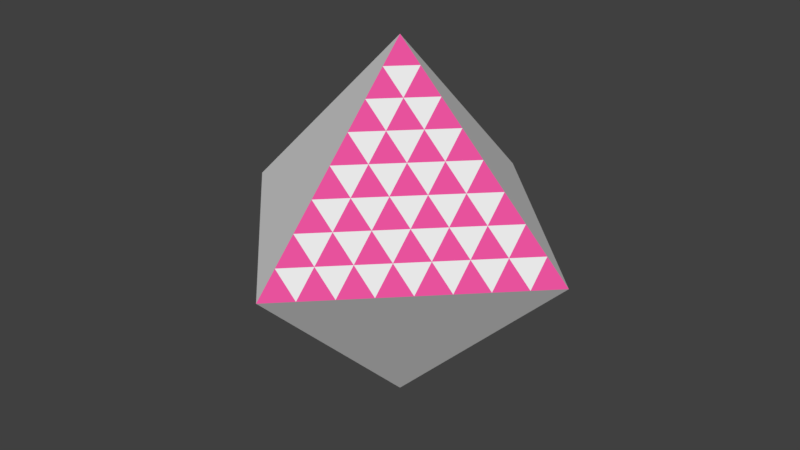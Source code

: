# Source: octahedron.blend  (saved by Blender 2.79.0; exported with 4.5.12 LTS)
import bpy
from mathutils import Matrix  # noqa: F401  (used for matrix-valued properties, if any)

bpy.ops.wm.read_factory_settings(use_empty=True)
scene = bpy.context.scene
scene.name = 'Scene'

# ---- collections
col_collection_1 = bpy.data.collections.new('Collection 1'); scene.collection.children.link(col_collection_1)

# ---- materials (node trees are filled in below, after node groups)
mat_o1 = bpy.data.materials.new('o1')
mat_o1.alpha_threshold = 0.0
mat_o1.use_transparent_shadow = False
mat_o1.roughness = 0.5
mat_o2 = bpy.data.materials.new('o2')
mat_o2.alpha_threshold = 0.0
mat_o2.use_transparent_shadow = False
mat_o2.diffuse_color = (0.8, 0.08448, 0.3322, 1.0)
mat_o2.roughness = 0.5

# ---- material node trees

# ---- world
world_world = bpy.data.worlds.new('World'); scene.world = world_world
world_world.color = (0.05088, 0.05088, 0.05088)
world_world.use_sun_shadow = False
world_world.sun_shadow_jitter_overblur = 0.0
world_world.cycles.sampling_method = 'MANUAL'

# ---- meshes
me_solid = bpy.data.meshes.new('Solid')
me_solid.from_pydata([(1.0, 0.0, 0.0), (-1.0, 0.0, 0.0), (0.0, 1.0, 0.0), (0.0, -1.0, 0.0), (0.0, 0.0, 1.0), (0.0, 0.0, -1.0), (0.5, 0.0, 0.5), (0.0, -0.5, 0.5), (0.5, -0.5, 0.0), (0.25, 0.0, 0.75), (0.0, -0.25, 0.75), (0.25, -0.75, 0.0), (0.75, 0.0, 0.25), (0.0, -0.75, 0.25), (0.75, -0.25, 0.0), (0.5, -0.25, 0.25), (0.25, -0.25, 0.5), (0.25, -0.5, 0.25), (0.125, 0.0, 0.875), (0.0, -0.125, 0.875), (0.125, -0.875, 0.0), (0.625, 0.0, 0.375), (0.0, -0.625, 0.375), (0.625, -0.375, 0.0), (0.5, -0.375, 0.125), (0.125, -0.375, 0.5), (0.125, -0.5, 0.375), (0.375, 0.0, 0.625), (0.0, -0.375, 0.625), (0.375, -0.625, 0.0), (0.875, 0.0, 0.125), (0.0, -0.875, 0.125), (0.875, -0.125, 0.0), (0.5, -0.125, 0.375), (0.375, -0.125, 0.5), (0.375, -0.5, 0.125), (0.25, -0.625, 0.125), (0.125, -0.625, 0.25), (0.125, -0.75, 0.125), (0.375, -0.375, 0.25), (0.375, -0.25, 0.375), (0.25, -0.375, 0.375), (0.75, -0.125, 0.125), (0.625, -0.125, 0.25), (0.625, -0.25, 0.125), (0.25, -0.125, 0.625), (0.125, -0.125, 0.75), (0.125, -0.25, 0.625), (0.0, -0.5, -0.5), (-0.5, -0.5, 0.0), (-0.5, 0.0, -0.5), (0.0, -0.25, -0.75), (-0.25, -0.75, 0.0), (-0.25, 0.0, -0.75), (0.0, -0.75, -0.25), (-0.75, -0.25, 0.0), (-0.75, 0.0, -0.25), (-0.5, -0.25, -0.25), (-0.25, -0.25, -0.5), (-0.25, -0.5, -0.25), (0.0, -0.125, -0.875), (-0.125, -0.875, 0.0), (-0.125, 0.0, -0.875), (0.0, -0.625, -0.375), (-0.625, -0.375, 0.0), (-0.625, 0.0, -0.375), (-0.5, -0.375, -0.125), (-0.125, -0.375, -0.5), (-0.125, -0.5, -0.375), (0.0, -0.375, -0.625), (-0.375, -0.625, 0.0), (-0.375, 0.0, -0.625), (0.0, -0.875, -0.125), (-0.875, -0.125, 0.0), (-0.875, 0.0, -0.125), (-0.5, -0.125, -0.375), (-0.375, -0.125, -0.5), (-0.375, -0.5, -0.125), (-0.25, -0.625, -0.125), (-0.125, -0.625, -0.25), (-0.125, -0.75, -0.125), (-0.375, -0.375, -0.25), (-0.375, -0.25, -0.375), (-0.25, -0.375, -0.375), (-0.75, -0.125, -0.125), (-0.625, -0.125, -0.25), (-0.625, -0.25, -0.125), (-0.25, -0.125, -0.625), (-0.125, -0.125, -0.75), (-0.125, -0.25, -0.625), (0.5, 0.0, -0.5), (0.0, 0.5, -0.5), (0.5, 0.5, 0.0), (0.25, 0.0, -0.75), (0.0, 0.25, -0.75), (0.25, 0.75, 0.0), (0.75, 0.0, -0.25), (0.0, 0.75, -0.25), (0.75, 0.25, 0.0), (0.5, 0.25, -0.25), (0.25, 0.25, -0.5), (0.25, 0.5, -0.25), (0.125, 0.0, -0.875), (0.0, 0.125, -0.875), (0.125, 0.875, 0.0), (0.625, 0.0, -0.375), (0.0, 0.625, -0.375), (0.625, 0.375, 0.0), (0.5, 0.375, -0.125), (0.125, 0.375, -0.5), (0.125, 0.5, -0.375), (0.375, 0.0, -0.625), (0.0, 0.375, -0.625), (0.375, 0.625, 0.0), (0.875, 0.0, -0.125), (0.0, 0.875, -0.125), (0.875, 0.125, 0.0), (0.5, 0.125, -0.375), (0.375, 0.125, -0.5), (0.375, 0.5, -0.125), (0.25, 0.625, -0.125), (0.125, 0.625, -0.25), (0.125, 0.75, -0.125), (0.375, 0.375, -0.25), (0.375, 0.25, -0.375), (0.25, 0.375, -0.375), (0.75, 0.125, -0.125), (0.625, 0.125, -0.25), (0.625, 0.25, -0.125), (0.25, 0.125, -0.625), (0.125, 0.125, -0.75), (0.125, 0.25, -0.625), (0.0, 0.5, 0.5), (-0.5, 0.5, 0.0), (-0.5, 0.0, 0.5), (0.0, 0.25, 0.75), (-0.25, 0.75, 0.0), (-0.25, 0.0, 0.75), (0.0, 0.75, 0.25), (-0.75, 0.25, 0.0), (-0.75, 0.0, 0.25), (-0.5, 0.25, 0.25), (-0.25, 0.25, 0.5), (-0.25, 0.5, 0.25), (0.0, 0.125, 0.875), (-0.125, 0.875, 0.0), (-0.125, 0.0, 0.875), (0.0, 0.625, 0.375), (-0.625, 0.375, 0.0), (-0.625, 0.0, 0.375), (-0.5, 0.375, 0.125), (-0.125, 0.375, 0.5), (-0.125, 0.5, 0.375), (0.0, 0.375, 0.625), (-0.375, 0.625, 0.0), (-0.375, 0.0, 0.625), (0.0, 0.875, 0.125), (-0.875, 0.125, 0.0), (-0.875, 0.0, 0.125), (-0.5, 0.125, 0.375), (-0.375, 0.125, 0.5), (-0.375, 0.5, 0.125), (-0.25, 0.625, 0.125), (-0.125, 0.625, 0.25), (-0.125, 0.75, 0.125), (-0.375, 0.375, 0.25), (-0.375, 0.25, 0.375), (-0.25, 0.375, 0.375), (-0.75, 0.125, 0.125), (-0.625, 0.125, 0.25), (-0.625, 0.25, 0.125), (-0.25, 0.125, 0.625), (-0.125, 0.125, 0.75), (-0.125, 0.25, 0.625)], [], [(4, 18, 9, 27, 6, 21, 12, 30, 0, 116, 98, 107, 92, 113, 95, 104, 2, 156, 138, 147, 132, 153, 135, 144), (4, 144, 146), (4, 146, 137, 155, 134, 149, 140, 158, 1, 73, 55, 64, 49, 70, 52, 61, 3, 31, 13, 22, 7, 28, 10, 19), (4, 19, 18), (5, 103, 102), (5, 62, 53, 71, 50, 65, 56, 74, 1, 157, 139, 148, 133, 154, 136, 145, 2, 115, 97, 106, 91, 112, 94, 103), (5, 60, 62), (5, 102, 93, 111, 90, 105, 96, 114, 0, 32, 14, 23, 8, 29, 11, 20, 3, 72, 54, 63, 48, 69, 51, 60), (6, 33, 21), (6, 34, 33), (7, 22, 26), (17, 36, 35), (17, 37, 36), (13, 31, 38), (15, 39, 24), (15, 40, 39), (16, 25, 41), (12, 42, 30), (12, 43, 42), (15, 24, 44), (9, 45, 27), (9, 46, 45), (10, 28, 47), (47, 25, 16), (47, 28, 25), (28, 7, 25), (45, 47, 16), (45, 46, 47), (46, 10, 47), (27, 34, 6), (27, 45, 34), (45, 16, 34), (44, 23, 14), (44, 24, 23), (24, 8, 23), (42, 44, 14), (42, 43, 44), (43, 15, 44), (30, 32, 0), (30, 42, 32), (42, 14, 32), (41, 26, 17), (41, 25, 26), (25, 7, 26), (39, 41, 17), (39, 40, 41), (40, 16, 41), (24, 35, 8), (24, 39, 35), (39, 17, 35), (38, 20, 11), (38, 31, 20), (31, 3, 20), (36, 38, 11), (36, 37, 38), (37, 13, 38), (35, 29, 8), (35, 36, 29), (36, 11, 29), (26, 37, 17), (26, 22, 37), (22, 13, 37), (33, 40, 15), (33, 34, 40), (34, 16, 40), (21, 43, 12), (21, 33, 43), (33, 15, 43), (18, 46, 9), (18, 19, 46), (19, 10, 46), (50, 75, 65), (50, 76, 75), (48, 63, 68), (59, 78, 77), (59, 79, 78), (54, 72, 80), (57, 81, 66), (57, 82, 81), (58, 67, 83), (56, 84, 74), (56, 85, 84), (57, 66, 86), (53, 87, 71), (53, 88, 87), (51, 69, 89), (89, 67, 58), (89, 69, 67), (69, 48, 67), (87, 89, 58), (87, 88, 89), (88, 51, 89), (71, 76, 50), (71, 87, 76), (87, 58, 76), (86, 64, 55), (86, 66, 64), (66, 49, 64), (84, 86, 55), (84, 85, 86), (85, 57, 86), (74, 73, 1), (74, 84, 73), (84, 55, 73), (83, 68, 59), (83, 67, 68), (67, 48, 68), (81, 83, 59), (81, 82, 83), (82, 58, 83), (66, 77, 49), (66, 81, 77), (81, 59, 77), (80, 61, 52), (80, 72, 61), (72, 3, 61), (78, 80, 52), (78, 79, 80), (79, 54, 80), (77, 70, 49), (77, 78, 70), (78, 52, 70), (68, 79, 59), (68, 63, 79), (63, 54, 79), (75, 82, 57), (75, 76, 82), (76, 58, 82), (65, 85, 56), (65, 75, 85), (75, 57, 85), (62, 88, 53), (62, 60, 88), (60, 51, 88), (90, 117, 105), (90, 118, 117), (91, 106, 110), (101, 120, 119), (101, 121, 120), (97, 115, 122), (99, 123, 108), (99, 124, 123), (100, 109, 125), (96, 126, 114), (96, 127, 126), (99, 108, 128), (93, 129, 111), (93, 130, 129), (94, 112, 131), (131, 109, 100), (131, 112, 109), (112, 91, 109), (129, 131, 100), (129, 130, 131), (130, 94, 131), (111, 118, 90), (111, 129, 118), (129, 100, 118), (128, 107, 98), (128, 108, 107), (108, 92, 107), (126, 128, 98), (126, 127, 128), (127, 99, 128), (114, 116, 0), (114, 126, 116), (126, 98, 116), (125, 110, 101), (125, 109, 110), (109, 91, 110), (123, 125, 101), (123, 124, 125), (124, 100, 125), (108, 119, 92), (108, 123, 119), (123, 101, 119), (122, 104, 95), (122, 115, 104), (115, 2, 104), (120, 122, 95), (120, 121, 122), (121, 97, 122), (119, 113, 92), (119, 120, 113), (120, 95, 113), (110, 121, 101), (110, 106, 121), (106, 97, 121), (117, 124, 99), (117, 118, 124), (118, 100, 124), (105, 127, 96), (105, 117, 127), (117, 99, 127), (102, 130, 93), (102, 103, 130), (103, 94, 130), (134, 159, 149), (134, 160, 159), (132, 147, 152), (143, 162, 161), (143, 163, 162), (138, 156, 164), (141, 165, 150), (141, 166, 165), (142, 151, 167), (140, 168, 158), (140, 169, 168), (141, 150, 170), (137, 171, 155), (137, 172, 171), (135, 153, 173), (173, 151, 142), (173, 153, 151), (153, 132, 151), (171, 173, 142), (171, 172, 173), (172, 135, 173), (155, 160, 134), (155, 171, 160), (171, 142, 160), (170, 148, 139), (170, 150, 148), (150, 133, 148), (168, 170, 139), (168, 169, 170), (169, 141, 170), (158, 157, 1), (158, 168, 157), (168, 139, 157), (167, 152, 143), (167, 151, 152), (151, 132, 152), (165, 167, 143), (165, 166, 167), (166, 142, 167), (150, 161, 133), (150, 165, 161), (165, 143, 161), (164, 145, 136), (164, 156, 145), (156, 2, 145), (162, 164, 136), (162, 163, 164), (163, 138, 164), (161, 154, 133), (161, 162, 154), (162, 136, 154), (152, 163, 143), (152, 147, 163), (147, 138, 163), (159, 166, 141), (159, 160, 166), (160, 142, 166), (149, 169, 140), (149, 159, 169), (159, 141, 169), (146, 172, 137), (146, 144, 172), (144, 135, 172)])
me_solid.polygons.foreach_set('material_index', [0, 1, 0, 1, 1, 0, 1, 0, 1, 0, 1, 1, 0, 1, 0, 1, 0, 1, 0, 1, 1, 0, 1, 1, 0, 1, 0, 1, 0, 1, 0, 1, 1, 0, 1, 0, 1, 0, 1, 0, 1, 0, 1, 0, 1, 0, 1, 0, 1, 0, 1, 0, 1, 0, 1, 0, 1, 0, 1, 1, 0, 1, 0, 1, 0, 1, 0, 1, 1, 0, 1, 1, 0, 1, 1, 0, 1, 0, 1, 0, 1, 0, 1, 1, 0, 1, 1, 0, 1, 0, 1, 0, 1, 0, 1, 1, 0, 1, 0, 1, 0, 1, 0, 1, 0, 1, 0, 1, 0, 1, 0, 1, 0, 1, 0, 1, 0, 1, 0, 1, 0, 1, 1, 0, 1, 0, 1, 0, 1, 0, 1, 1, 0, 1, 1, 0, 1, 1, 0, 1, 0, 1, 0, 1, 0, 1, 1, 0, 1, 1, 0, 1, 0, 1, 0, 1, 0, 1, 1, 0, 1, 0, 1, 0, 1, 0, 1, 0, 1, 0, 1, 0, 1, 0, 1, 0, 1, 0, 1, 0, 1, 0, 1, 0, 1, 1, 0, 1, 0, 1, 0, 1, 0, 1, 1, 0, 1, 1, 0, 1, 1, 0, 1, 0, 1, 0, 1, 0, 1, 1, 0, 1, 1, 0, 1, 0, 1, 0, 1, 0, 1, 1, 0, 1, 0, 1, 0, 1, 0, 1, 0, 1, 0, 1, 0, 1, 0, 1, 0, 1, 0, 1, 0, 1, 0, 1, 0, 1, 1, 0, 1, 0, 1, 0, 1, 0, 1, 1, 0, 1])
me_solid.materials.append(mat_o1)
me_solid.materials.append(mat_o2)
me_solid.use_remesh_preserve_volume = False
me_solid.use_remesh_preserve_attributes = False
me_solid.use_mirror_vertex_groups = False
me_solid.update()

# ---- objects
ob_solid = bpy.data.objects.new('Solid', me_solid)

# ---- transforms, parenting, visibility, modifiers, constraints
ob_solid.location = (0.0, 0.0, 0.0)
ob_solid.lineart.crease_threshold = 0.0

# ---- collection membership
col_collection_1.objects.link(ob_solid)

# ---- scene / render settings (as saved in the file)
scene.frame_start = 1; scene.frame_end = 250; scene.frame_set(1)
scene.render.engine = 'BLENDER_EEVEE_NEXT'
scene.render.resolution_percentage = 50
scene.render.dither_intensity = 0.0
scene.cycles.use_denoising = False
scene.cycles.samples = 128
scene.cycles.sampling_pattern = 'TABULATED_SOBOL'
scene.cycles.light_sampling_threshold = 0.0
scene.cycles.use_adaptive_sampling = False
scene.cycles.use_light_tree = False
scene.cycles.blur_glossy = 0.0
scene.cycles.sample_clamp_indirect = 0.0
scene.view_settings.view_transform = 'Standard'
bpy.context.view_layer.update()

# ---- added for rendering (the .blend has no active camera and no usable light): camera, sun
cam_auto = bpy.data.cameras.new('AutoCamera')
cam_auto.lens = 50.0
cam_auto.sensor_width = 36.0
cam_auto.clip_end = 1000.0
ob_auto_camera = bpy.data.objects.new('AutoCamera', cam_auto)
scene.collection.objects.link(ob_auto_camera)
ob_auto_camera.location = (3.20507, -3.84609, 2.56406)
ob_auto_camera.rotation_euler = (1.09748, -7.21219e-08, 0.694738)
scene.camera = ob_auto_camera
light_auto_sun = bpy.data.lights.new('AutoSun', 'SUN')
light_auto_sun.energy = 3.0
light_auto_sun.angle = 0.0523599
ob_auto_sun = bpy.data.objects.new('AutoSun', light_auto_sun)
scene.collection.objects.link(ob_auto_sun)
ob_auto_sun.rotation_euler = (0.872665, 0.174533, 0.523599)
bpy.context.view_layer.update()

